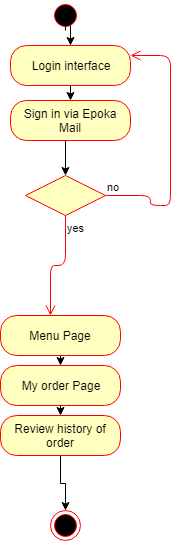

The diagram above was exported from draw.io. Its source (the exported page's mxGraphModel, read from the mxfile embedded in the PNG):
<mxGraphModel dx="395" dy="425" grid="1" gridSize="10" guides="1" tooltips="1" connect="1" arrows="1" fold="1" page="1" pageScale="1" pageWidth="850" pageHeight="1100" math="0" shadow="0">
  <root>
    <mxCell id="0" />
    <mxCell id="1" parent="0" />
    <mxCell id="IjnTbT8hxjNa-TuMLmKf-1" style="edgeStyle=orthogonalEdgeStyle;rounded=0;orthogonalLoop=1;jettySize=auto;html=1;exitX=0.5;exitY=1;exitDx=0;exitDy=0;entryX=0.5;entryY=0;entryDx=0;entryDy=0;" edge="1" parent="1" source="IjnTbT8hxjNa-TuMLmKf-2" target="IjnTbT8hxjNa-TuMLmKf-5">
      <mxGeometry relative="1" as="geometry" />
    </mxCell>
    <mxCell id="IjnTbT8hxjNa-TuMLmKf-2" value="Login interface" style="rounded=1;whiteSpace=wrap;html=1;arcSize=40;fontColor=#000000;fillColor=#ffffc0;strokeColor=#ff0000;" vertex="1" parent="1">
      <mxGeometry x="110" y="70" width="120" height="40" as="geometry" />
    </mxCell>
    <mxCell id="IjnTbT8hxjNa-TuMLmKf-3" style="edgeStyle=orthogonalEdgeStyle;rounded=0;orthogonalLoop=1;jettySize=auto;html=1;exitX=0.5;exitY=1;exitDx=0;exitDy=0;entryX=0.5;entryY=0;entryDx=0;entryDy=0;" edge="1" parent="1" target="IjnTbT8hxjNa-TuMLmKf-2">
      <mxGeometry relative="1" as="geometry">
        <mxPoint x="165" y="55" as="sourcePoint" />
        <Array as="points">
          <mxPoint x="165" y="50" />
          <mxPoint x="170" y="50" />
        </Array>
      </mxGeometry>
    </mxCell>
    <mxCell id="IjnTbT8hxjNa-TuMLmKf-25" style="edgeStyle=orthogonalEdgeStyle;rounded=0;orthogonalLoop=1;jettySize=auto;html=1;exitX=0.5;exitY=1;exitDx=0;exitDy=0;entryX=0.5;entryY=0;entryDx=0;entryDy=0;" edge="1" parent="1" source="IjnTbT8hxjNa-TuMLmKf-5" target="IjnTbT8hxjNa-TuMLmKf-8">
      <mxGeometry relative="1" as="geometry" />
    </mxCell>
    <mxCell id="IjnTbT8hxjNa-TuMLmKf-5" value="Sign in via Epoka Mail" style="rounded=1;whiteSpace=wrap;html=1;arcSize=40;fontColor=#000000;fillColor=#ffffc0;strokeColor=#ff0000;" vertex="1" parent="1">
      <mxGeometry x="110" y="125" width="120" height="40" as="geometry" />
    </mxCell>
    <mxCell id="IjnTbT8hxjNa-TuMLmKf-8" value="" style="rhombus;whiteSpace=wrap;html=1;fillColor=#ffffc0;strokeColor=#ff0000;" vertex="1" parent="1">
      <mxGeometry x="125" y="200" width="80" height="40" as="geometry" />
    </mxCell>
    <mxCell id="IjnTbT8hxjNa-TuMLmKf-9" value="no" style="edgeStyle=orthogonalEdgeStyle;html=1;align=left;verticalAlign=bottom;endArrow=open;endSize=8;strokeColor=#ff0000;entryX=1;entryY=0.25;entryDx=0;entryDy=0;" edge="1" parent="1" source="IjnTbT8hxjNa-TuMLmKf-8" target="IjnTbT8hxjNa-TuMLmKf-2">
      <mxGeometry x="-1" relative="1" as="geometry">
        <mxPoint x="240" y="80" as="targetPoint" />
        <Array as="points">
          <mxPoint x="250" y="220" />
          <mxPoint x="250" y="230" />
          <mxPoint x="270" y="230" />
          <mxPoint x="270" y="80" />
        </Array>
      </mxGeometry>
    </mxCell>
    <mxCell id="IjnTbT8hxjNa-TuMLmKf-10" value="yes" style="edgeStyle=orthogonalEdgeStyle;html=1;align=left;verticalAlign=top;endArrow=open;endSize=8;strokeColor=#ff0000;" edge="1" parent="1" source="IjnTbT8hxjNa-TuMLmKf-8">
      <mxGeometry x="-1" relative="1" as="geometry">
        <mxPoint x="150" y="340" as="targetPoint" />
      </mxGeometry>
    </mxCell>
    <mxCell id="IjnTbT8hxjNa-TuMLmKf-11" style="edgeStyle=orthogonalEdgeStyle;rounded=0;orthogonalLoop=1;jettySize=auto;html=1;exitX=0.5;exitY=1;exitDx=0;exitDy=0;entryX=0.5;entryY=0;entryDx=0;entryDy=0;" edge="1" parent="1" source="IjnTbT8hxjNa-TuMLmKf-12" target="IjnTbT8hxjNa-TuMLmKf-16">
      <mxGeometry relative="1" as="geometry" />
    </mxCell>
    <mxCell id="IjnTbT8hxjNa-TuMLmKf-12" value="Menu Page" style="rounded=1;whiteSpace=wrap;html=1;arcSize=40;fontColor=#000000;fillColor=#ffffc0;strokeColor=#ff0000;" vertex="1" parent="1">
      <mxGeometry x="100" y="340" width="120" height="40" as="geometry" />
    </mxCell>
    <mxCell id="IjnTbT8hxjNa-TuMLmKf-13" style="edgeStyle=orthogonalEdgeStyle;rounded=0;orthogonalLoop=1;jettySize=auto;html=1;exitX=0.5;exitY=1;exitDx=0;exitDy=0;entryX=0.5;entryY=0;entryDx=0;entryDy=0;" edge="1" parent="1" source="IjnTbT8hxjNa-TuMLmKf-14" target="IjnTbT8hxjNa-TuMLmKf-23">
      <mxGeometry relative="1" as="geometry">
        <mxPoint x="160" y="490" as="targetPoint" />
      </mxGeometry>
    </mxCell>
    <mxCell id="IjnTbT8hxjNa-TuMLmKf-14" value="Review history of order" style="rounded=1;whiteSpace=wrap;html=1;arcSize=40;fontColor=#000000;fillColor=#ffffc0;strokeColor=#ff0000;" vertex="1" parent="1">
      <mxGeometry x="100" y="440" width="120" height="40" as="geometry" />
    </mxCell>
    <mxCell id="IjnTbT8hxjNa-TuMLmKf-15" style="edgeStyle=orthogonalEdgeStyle;rounded=0;orthogonalLoop=1;jettySize=auto;html=1;exitX=0.5;exitY=1;exitDx=0;exitDy=0;entryX=0.5;entryY=0;entryDx=0;entryDy=0;" edge="1" parent="1" source="IjnTbT8hxjNa-TuMLmKf-16" target="IjnTbT8hxjNa-TuMLmKf-14">
      <mxGeometry relative="1" as="geometry" />
    </mxCell>
    <mxCell id="IjnTbT8hxjNa-TuMLmKf-16" value="My order Page" style="rounded=1;whiteSpace=wrap;html=1;arcSize=40;fontColor=#000000;fillColor=#ffffc0;strokeColor=#ff0000;" vertex="1" parent="1">
      <mxGeometry x="100" y="390" width="120" height="40" as="geometry" />
    </mxCell>
    <mxCell id="IjnTbT8hxjNa-TuMLmKf-23" value="" style="ellipse;html=1;shape=endState;fillColor=#000000;strokeColor=#ff0000;" vertex="1" parent="1">
      <mxGeometry x="150" y="535" width="30" height="30" as="geometry" />
    </mxCell>
    <mxCell id="IjnTbT8hxjNa-TuMLmKf-24" value="" style="ellipse;html=1;shape=startState;fillColor=#000000;strokeColor=#ff0000;" vertex="1" parent="1">
      <mxGeometry x="150" y="25" width="30" height="30" as="geometry" />
    </mxCell>
  </root>
</mxGraphModel>